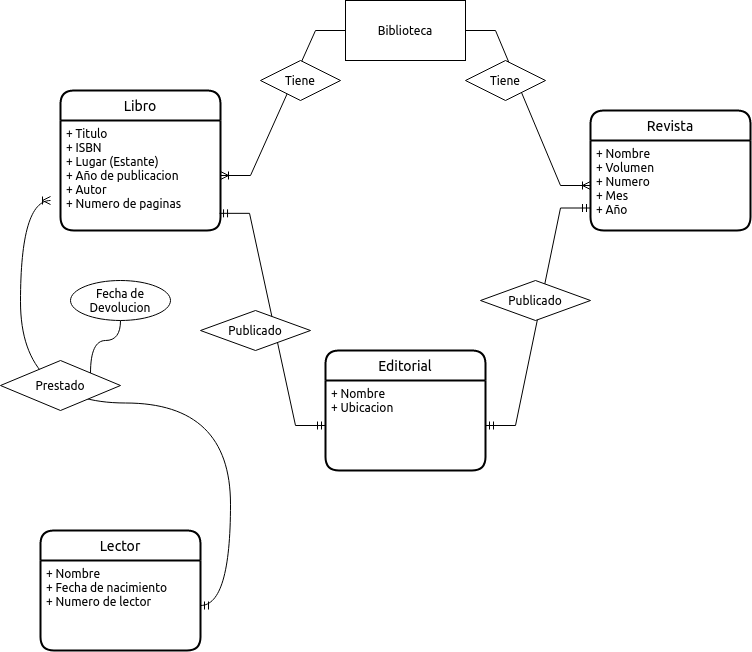

The diagram above was exported from draw.io. Its source (the exported page's mxGraphModel, read from the mxfile embedded in the PNG):
<mxGraphModel dx="1021" dy="546" grid="1" gridSize="10" guides="1" tooltips="1" connect="1" arrows="1" fold="1" page="1" pageScale="1" pageWidth="850" pageHeight="1100" math="0" shadow="0">
  <root>
    <mxCell id="0" />
    <mxCell id="1" parent="0" />
    <mxCell id="Y7noMSwNbrrLjgW1cVAy-3" value="Biblioteca" style="rounded=0;whiteSpace=wrap;html=1;" parent="1" vertex="1">
      <mxGeometry x="365" y="140" width="120" height="60" as="geometry" />
    </mxCell>
    <mxCell id="Y7noMSwNbrrLjgW1cVAy-14" value="Libro" style="swimlane;childLayout=stackLayout;horizontal=1;startSize=30;horizontalStack=0;rounded=1;fontSize=14;fontStyle=0;strokeWidth=2;resizeParent=0;resizeLast=1;shadow=0;dashed=0;align=center;" parent="1" vertex="1">
      <mxGeometry x="80" y="230" width="160" height="140" as="geometry" />
    </mxCell>
    <mxCell id="Y7noMSwNbrrLjgW1cVAy-15" value="+ Titulo&#10;+ ISBN&#10;+ Lugar (Estante)&#10;+ Año de publicacion&#10;+ Autor&#10;+ Numero de paginas&#10;&#10;&#10;&#10;" style="align=left;strokeColor=none;fillColor=none;spacingLeft=4;fontSize=12;verticalAlign=top;resizable=0;rotatable=0;part=1;" parent="Y7noMSwNbrrLjgW1cVAy-14" vertex="1">
      <mxGeometry y="30" width="160" height="110" as="geometry" />
    </mxCell>
    <mxCell id="Y7noMSwNbrrLjgW1cVAy-18" value="Revista" style="swimlane;childLayout=stackLayout;horizontal=1;startSize=30;horizontalStack=0;rounded=1;fontSize=14;fontStyle=0;strokeWidth=2;resizeParent=0;resizeLast=1;shadow=0;dashed=0;align=center;" parent="1" vertex="1">
      <mxGeometry x="610" y="250" width="160" height="120" as="geometry" />
    </mxCell>
    <mxCell id="Y7noMSwNbrrLjgW1cVAy-19" value="+ Nombre&#10;+ Volumen&#10;+ Numero&#10;+ Mes&#10;+ Año" style="align=left;strokeColor=none;fillColor=none;spacingLeft=4;fontSize=12;verticalAlign=top;resizable=0;rotatable=0;part=1;" parent="Y7noMSwNbrrLjgW1cVAy-18" vertex="1">
      <mxGeometry y="30" width="160" height="90" as="geometry" />
    </mxCell>
    <mxCell id="Y7noMSwNbrrLjgW1cVAy-26" value="" style="edgeStyle=entityRelationEdgeStyle;fontSize=12;html=1;endArrow=ERoneToMany;rounded=0;" parent="1" source="Y7noMSwNbrrLjgW1cVAy-3" target="Y7noMSwNbrrLjgW1cVAy-15" edge="1">
      <mxGeometry width="100" height="100" relative="1" as="geometry">
        <mxPoint x="370" y="340" as="sourcePoint" />
        <mxPoint x="470" y="240" as="targetPoint" />
      </mxGeometry>
    </mxCell>
    <mxCell id="Y7noMSwNbrrLjgW1cVAy-11" value="Tiene" style="rhombus;whiteSpace=wrap;html=1;" parent="1" vertex="1">
      <mxGeometry x="280" y="200" width="80" height="40" as="geometry" />
    </mxCell>
    <mxCell id="Y7noMSwNbrrLjgW1cVAy-27" value="" style="edgeStyle=entityRelationEdgeStyle;fontSize=12;html=1;endArrow=ERoneToMany;rounded=0;" parent="1" source="Y7noMSwNbrrLjgW1cVAy-3" target="Y7noMSwNbrrLjgW1cVAy-19" edge="1">
      <mxGeometry width="100" height="100" relative="1" as="geometry">
        <mxPoint x="375" y="350" as="sourcePoint" />
        <mxPoint x="475" y="250" as="targetPoint" />
      </mxGeometry>
    </mxCell>
    <mxCell id="Y7noMSwNbrrLjgW1cVAy-12" value="Tiene" style="rhombus;whiteSpace=wrap;html=1;" parent="1" vertex="1">
      <mxGeometry x="485" y="200" width="80" height="40" as="geometry" />
    </mxCell>
    <mxCell id="Y7noMSwNbrrLjgW1cVAy-28" value="Editorial" style="swimlane;childLayout=stackLayout;horizontal=1;startSize=30;horizontalStack=0;rounded=1;fontSize=14;fontStyle=0;strokeWidth=2;resizeParent=0;resizeLast=1;shadow=0;dashed=0;align=center;" parent="1" vertex="1">
      <mxGeometry x="345" y="490" width="160" height="120" as="geometry" />
    </mxCell>
    <mxCell id="Y7noMSwNbrrLjgW1cVAy-29" value="+ Nombre&#10;+ Ubicacion&#10;" style="align=left;strokeColor=none;fillColor=none;spacingLeft=4;fontSize=12;verticalAlign=top;resizable=0;rotatable=0;part=1;" parent="Y7noMSwNbrrLjgW1cVAy-28" vertex="1">
      <mxGeometry y="30" width="160" height="90" as="geometry" />
    </mxCell>
    <mxCell id="Y7noMSwNbrrLjgW1cVAy-31" value="" style="edgeStyle=entityRelationEdgeStyle;fontSize=12;html=1;endArrow=ERmandOne;startArrow=ERmandOne;rounded=0;entryX=0.994;entryY=0.844;entryDx=0;entryDy=0;entryPerimeter=0;" parent="1" source="Y7noMSwNbrrLjgW1cVAy-29" target="Y7noMSwNbrrLjgW1cVAy-15" edge="1">
      <mxGeometry width="100" height="100" relative="1" as="geometry">
        <mxPoint x="165" y="510" as="sourcePoint" />
        <mxPoint x="265" y="410" as="targetPoint" />
      </mxGeometry>
    </mxCell>
    <mxCell id="Y7noMSwNbrrLjgW1cVAy-32" value="" style="edgeStyle=entityRelationEdgeStyle;fontSize=12;html=1;endArrow=ERmandOne;startArrow=ERmandOne;rounded=0;entryX=0;entryY=0.75;entryDx=0;entryDy=0;" parent="1" source="Y7noMSwNbrrLjgW1cVAy-29" target="Y7noMSwNbrrLjgW1cVAy-19" edge="1">
      <mxGeometry width="100" height="100" relative="1" as="geometry">
        <mxPoint x="505" y="500" as="sourcePoint" />
        <mxPoint x="605" y="400" as="targetPoint" />
      </mxGeometry>
    </mxCell>
    <mxCell id="Y7noMSwNbrrLjgW1cVAy-33" value="Publicado" style="shape=rhombus;perimeter=rhombusPerimeter;whiteSpace=wrap;html=1;align=center;" parent="1" vertex="1">
      <mxGeometry x="500" y="420" width="110" height="40" as="geometry" />
    </mxCell>
    <mxCell id="Y7noMSwNbrrLjgW1cVAy-34" style="edgeStyle=orthogonalEdgeStyle;rounded=0;orthogonalLoop=1;jettySize=auto;html=1;exitX=0.5;exitY=1;exitDx=0;exitDy=0;" parent="1" source="Y7noMSwNbrrLjgW1cVAy-33" target="Y7noMSwNbrrLjgW1cVAy-33" edge="1">
      <mxGeometry relative="1" as="geometry" />
    </mxCell>
    <mxCell id="Y7noMSwNbrrLjgW1cVAy-35" value="Publicado" style="shape=rhombus;perimeter=rhombusPerimeter;whiteSpace=wrap;html=1;align=center;" parent="1" vertex="1">
      <mxGeometry x="220" y="450" width="110" height="40" as="geometry" />
    </mxCell>
    <mxCell id="Y7noMSwNbrrLjgW1cVAy-36" value="Lector" style="swimlane;childLayout=stackLayout;horizontal=1;startSize=30;horizontalStack=0;rounded=1;fontSize=14;fontStyle=0;strokeWidth=2;resizeParent=0;resizeLast=1;shadow=0;dashed=0;align=center;" parent="1" vertex="1">
      <mxGeometry x="60" y="670" width="160" height="120" as="geometry" />
    </mxCell>
    <mxCell id="Y7noMSwNbrrLjgW1cVAy-37" value="+ Nombre&#10;+ Fecha de nacimiento&#10;+ Numero de lector&#10;" style="align=left;strokeColor=none;fillColor=none;spacingLeft=4;fontSize=12;verticalAlign=top;resizable=0;rotatable=0;part=1;" parent="Y7noMSwNbrrLjgW1cVAy-36" vertex="1">
      <mxGeometry y="30" width="160" height="90" as="geometry" />
    </mxCell>
    <mxCell id="Y7noMSwNbrrLjgW1cVAy-52" value="" style="edgeStyle=entityRelationEdgeStyle;fontSize=12;html=1;endArrow=ERoneToMany;startArrow=ERmandOne;curved=1;" parent="1" source="Y7noMSwNbrrLjgW1cVAy-37" edge="1">
      <mxGeometry width="100" height="100" relative="1" as="geometry">
        <mxPoint x="30" y="640" as="sourcePoint" />
        <mxPoint x="70" y="340" as="targetPoint" />
      </mxGeometry>
    </mxCell>
    <mxCell id="Y7noMSwNbrrLjgW1cVAy-44" value="Prestado" style="shape=rhombus;perimeter=rhombusPerimeter;whiteSpace=wrap;html=1;align=center;" parent="1" vertex="1">
      <mxGeometry x="20" y="500" width="120" height="50" as="geometry" />
    </mxCell>
    <mxCell id="Y7noMSwNbrrLjgW1cVAy-56" style="edgeStyle=orthogonalEdgeStyle;curved=1;orthogonalLoop=1;jettySize=auto;html=1;entryX=1;entryY=0;entryDx=0;entryDy=0;endArrow=none;endFill=0;" parent="1" source="Y7noMSwNbrrLjgW1cVAy-55" target="Y7noMSwNbrrLjgW1cVAy-44" edge="1">
      <mxGeometry relative="1" as="geometry" />
    </mxCell>
    <mxCell id="Y7noMSwNbrrLjgW1cVAy-55" value="Fecha de Devolucion" style="ellipse;whiteSpace=wrap;html=1;align=center;" parent="1" vertex="1">
      <mxGeometry x="90" y="420" width="100" height="40" as="geometry" />
    </mxCell>
  </root>
</mxGraphModel>